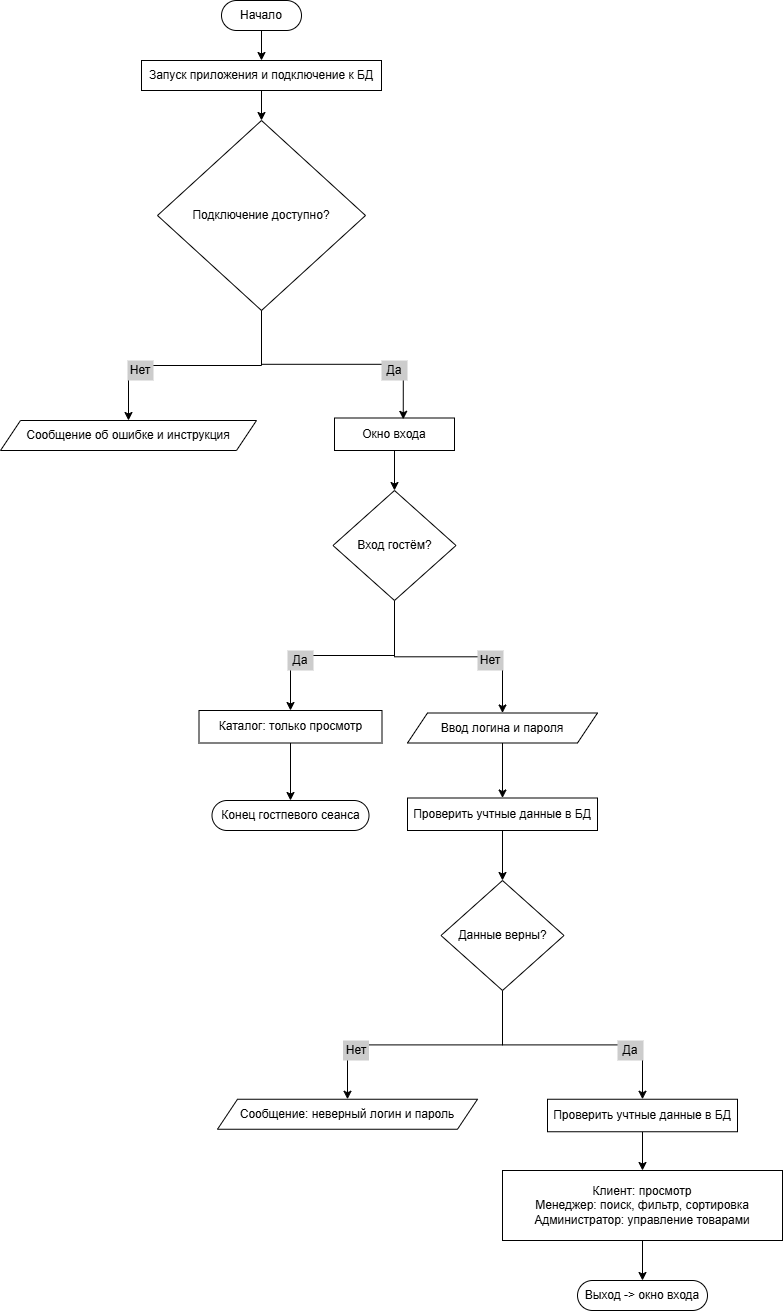

The diagram above was exported from draw.io. Its source (the exported page's mxGraphModel, read from the mxfile embedded in the PNG):
<mxGraphModel dx="1281" dy="756" grid="1" gridSize="10" guides="1" tooltips="1" connect="1" arrows="1" fold="1" page="1" pageScale="1" pageWidth="827" pageHeight="1169" math="0" shadow="0">
  <root>
    <mxCell id="0" />
    <mxCell id="1" parent="0" />
    <mxCell id="LqOFVpcnGbO_1HI_rtx--29" edge="1" parent="1" source="LqOFVpcnGbO_1HI_rtx--2" style="edgeStyle=orthogonalEdgeStyle;rounded=0;orthogonalLoop=1;jettySize=auto;html=1;exitX=0.5;exitY=1;exitDx=0;exitDy=0;entryX=0.5;entryY=0;entryDx=0;entryDy=0;" target="LqOFVpcnGbO_1HI_rtx--4">
      <mxGeometry relative="1" as="geometry" />
    </mxCell>
    <mxCell id="LqOFVpcnGbO_1HI_rtx--2" parent="1" style="rounded=0;whiteSpace=wrap;html=1;" value="Запуск приложения и подключение к БД" vertex="1">
      <mxGeometry height="30" width="240" x="294" y="70" as="geometry" />
    </mxCell>
    <mxCell id="LqOFVpcnGbO_1HI_rtx--28" edge="1" parent="1" source="LqOFVpcnGbO_1HI_rtx--3" style="edgeStyle=orthogonalEdgeStyle;rounded=0;orthogonalLoop=1;jettySize=auto;html=1;exitX=0.5;exitY=1;exitDx=0;exitDy=0;entryX=0.5;entryY=0;entryDx=0;entryDy=0;" target="LqOFVpcnGbO_1HI_rtx--2">
      <mxGeometry relative="1" as="geometry" />
    </mxCell>
    <mxCell id="LqOFVpcnGbO_1HI_rtx--3" parent="1" style="rounded=1;whiteSpace=wrap;html=1;arcSize=50;" value="Начало" vertex="1">
      <mxGeometry height="30" width="80" x="374" y="10" as="geometry" />
    </mxCell>
    <mxCell id="LqOFVpcnGbO_1HI_rtx--32" edge="1" parent="1" source="LqOFVpcnGbO_1HI_rtx--4" style="edgeStyle=orthogonalEdgeStyle;rounded=0;orthogonalLoop=1;jettySize=auto;html=1;exitX=0.5;exitY=1;exitDx=0;exitDy=0;entryX=0.5;entryY=0;entryDx=0;entryDy=0;" target="LqOFVpcnGbO_1HI_rtx--7">
      <mxGeometry relative="1" as="geometry" />
    </mxCell>
    <mxCell id="LqOFVpcnGbO_1HI_rtx--4" parent="1" style="rhombus;whiteSpace=wrap;html=1;" value="Подключение доступно?" vertex="1">
      <mxGeometry height="190" width="208" x="310" y="130" as="geometry" />
    </mxCell>
    <mxCell id="LqOFVpcnGbO_1HI_rtx--5" parent="1" style="text;html=1;whiteSpace=wrap;strokeColor=none;fillColor=#CCCCCC;align=center;verticalAlign=middle;rounded=0;" value="Нет" vertex="1">
      <mxGeometry height="20" width="26" x="280" y="370" as="geometry" />
    </mxCell>
    <mxCell id="LqOFVpcnGbO_1HI_rtx--7" parent="1" style="shape=parallelogram;perimeter=parallelogramPerimeter;whiteSpace=wrap;html=1;fixedSize=1;" value="Сообщение об ошибке и инструкция" vertex="1">
      <mxGeometry height="30" width="256" x="153" y="430" as="geometry" />
    </mxCell>
    <mxCell id="LqOFVpcnGbO_1HI_rtx--35" edge="1" parent="1" source="LqOFVpcnGbO_1HI_rtx--8" style="edgeStyle=orthogonalEdgeStyle;rounded=0;orthogonalLoop=1;jettySize=auto;html=1;exitX=0.5;exitY=1;exitDx=0;exitDy=0;entryX=0.5;entryY=0;entryDx=0;entryDy=0;" target="LqOFVpcnGbO_1HI_rtx--10">
      <mxGeometry relative="1" as="geometry" />
    </mxCell>
    <mxCell id="LqOFVpcnGbO_1HI_rtx--8" parent="1" style="rounded=0;whiteSpace=wrap;html=1;" value="Окно входа" vertex="1">
      <mxGeometry height="32.5" width="120" x="487" y="427.5" as="geometry" />
    </mxCell>
    <mxCell id="LqOFVpcnGbO_1HI_rtx--9" edge="1" parent="1" source="LqOFVpcnGbO_1HI_rtx--8" style="edgeStyle=orthogonalEdgeStyle;rounded=0;orthogonalLoop=1;jettySize=auto;html=1;exitX=0.5;exitY=1;exitDx=0;exitDy=0;" target="LqOFVpcnGbO_1HI_rtx--8">
      <mxGeometry relative="1" as="geometry" />
    </mxCell>
    <mxCell id="LqOFVpcnGbO_1HI_rtx--36" edge="1" parent="1" source="LqOFVpcnGbO_1HI_rtx--10" style="edgeStyle=orthogonalEdgeStyle;rounded=0;orthogonalLoop=1;jettySize=auto;html=1;exitX=0.5;exitY=1;exitDx=0;exitDy=0;entryX=0.5;entryY=0;entryDx=0;entryDy=0;" target="LqOFVpcnGbO_1HI_rtx--15">
      <mxGeometry relative="1" as="geometry" />
    </mxCell>
    <mxCell id="LqOFVpcnGbO_1HI_rtx--37" edge="1" parent="1" source="LqOFVpcnGbO_1HI_rtx--10" style="edgeStyle=orthogonalEdgeStyle;rounded=0;orthogonalLoop=1;jettySize=auto;html=1;exitX=0.5;exitY=1;exitDx=0;exitDy=0;entryX=0.5;entryY=0;entryDx=0;entryDy=0;" target="LqOFVpcnGbO_1HI_rtx--16">
      <mxGeometry relative="1" as="geometry" />
    </mxCell>
    <mxCell id="LqOFVpcnGbO_1HI_rtx--10" parent="1" style="rhombus;whiteSpace=wrap;html=1;" value="Вход гостём?" vertex="1">
      <mxGeometry height="110" width="123" x="485.5" y="500" as="geometry" />
    </mxCell>
    <mxCell id="LqOFVpcnGbO_1HI_rtx--11" parent="1" style="text;html=1;whiteSpace=wrap;strokeColor=none;fillColor=#CCCCCC;align=center;verticalAlign=middle;rounded=0;" value="Да" vertex="1">
      <mxGeometry height="20" width="26" x="440" y="660" as="geometry" />
    </mxCell>
    <mxCell id="LqOFVpcnGbO_1HI_rtx--12" parent="1" style="text;html=1;whiteSpace=wrap;strokeColor=none;fillColor=#CCCCCC;align=center;verticalAlign=middle;rounded=0;" value="Нет" vertex="1">
      <mxGeometry height="20" width="26" x="630" y="660" as="geometry" />
    </mxCell>
    <mxCell id="LqOFVpcnGbO_1HI_rtx--38" edge="1" parent="1" source="LqOFVpcnGbO_1HI_rtx--15" style="edgeStyle=orthogonalEdgeStyle;rounded=0;orthogonalLoop=1;jettySize=auto;html=1;exitX=0.5;exitY=1;exitDx=0;exitDy=0;entryX=0.5;entryY=0;entryDx=0;entryDy=0;" target="LqOFVpcnGbO_1HI_rtx--17">
      <mxGeometry relative="1" as="geometry" />
    </mxCell>
    <mxCell id="LqOFVpcnGbO_1HI_rtx--15" parent="1" style="rounded=0;whiteSpace=wrap;html=1;" value="Каталог: только просмотр" vertex="1">
      <mxGeometry height="32.5" width="183" x="351.5" y="720" as="geometry" />
    </mxCell>
    <mxCell id="LqOFVpcnGbO_1HI_rtx--39" edge="1" parent="1" source="LqOFVpcnGbO_1HI_rtx--16" style="edgeStyle=orthogonalEdgeStyle;rounded=0;orthogonalLoop=1;jettySize=auto;html=1;exitX=0.5;exitY=1;exitDx=0;exitDy=0;entryX=0.5;entryY=0;entryDx=0;entryDy=0;" target="LqOFVpcnGbO_1HI_rtx--18">
      <mxGeometry relative="1" as="geometry" />
    </mxCell>
    <mxCell id="LqOFVpcnGbO_1HI_rtx--16" parent="1" style="shape=parallelogram;perimeter=parallelogramPerimeter;whiteSpace=wrap;html=1;fixedSize=1;" value="Ввод логина и пароля" vertex="1">
      <mxGeometry height="30" width="190" x="560" y="722.5" as="geometry" />
    </mxCell>
    <mxCell id="LqOFVpcnGbO_1HI_rtx--17" parent="1" style="rounded=1;whiteSpace=wrap;html=1;arcSize=50;" value="Конец гостпевого сеанса" vertex="1">
      <mxGeometry height="30" width="157" x="364.5" y="810" as="geometry" />
    </mxCell>
    <mxCell id="LqOFVpcnGbO_1HI_rtx--40" edge="1" parent="1" source="LqOFVpcnGbO_1HI_rtx--18" style="edgeStyle=orthogonalEdgeStyle;rounded=0;orthogonalLoop=1;jettySize=auto;html=1;exitX=0.5;exitY=1;exitDx=0;exitDy=0;entryX=0.5;entryY=0;entryDx=0;entryDy=0;" target="LqOFVpcnGbO_1HI_rtx--19">
      <mxGeometry relative="1" as="geometry" />
    </mxCell>
    <mxCell id="LqOFVpcnGbO_1HI_rtx--18" parent="1" style="rounded=0;whiteSpace=wrap;html=1;" value="Проверить учтные данные в БД" vertex="1">
      <mxGeometry height="32.5" width="190" x="560" y="807.5" as="geometry" />
    </mxCell>
    <mxCell id="LqOFVpcnGbO_1HI_rtx--41" edge="1" parent="1" source="LqOFVpcnGbO_1HI_rtx--19" style="edgeStyle=orthogonalEdgeStyle;rounded=0;orthogonalLoop=1;jettySize=auto;html=1;exitX=0.5;exitY=1;exitDx=0;exitDy=0;entryX=0.5;entryY=0;entryDx=0;entryDy=0;" target="LqOFVpcnGbO_1HI_rtx--20">
      <mxGeometry relative="1" as="geometry" />
    </mxCell>
    <mxCell id="LqOFVpcnGbO_1HI_rtx--42" edge="1" parent="1" source="LqOFVpcnGbO_1HI_rtx--19" style="edgeStyle=orthogonalEdgeStyle;rounded=0;orthogonalLoop=1;jettySize=auto;html=1;exitX=0.5;exitY=1;exitDx=0;exitDy=0;entryX=0.5;entryY=0;entryDx=0;entryDy=0;" target="LqOFVpcnGbO_1HI_rtx--25">
      <mxGeometry relative="1" as="geometry" />
    </mxCell>
    <mxCell id="LqOFVpcnGbO_1HI_rtx--19" parent="1" style="rhombus;whiteSpace=wrap;html=1;" value="Данные верны?" vertex="1">
      <mxGeometry height="110" width="123" x="593.5" y="890" as="geometry" />
    </mxCell>
    <mxCell id="LqOFVpcnGbO_1HI_rtx--20" parent="1" style="shape=parallelogram;perimeter=parallelogramPerimeter;whiteSpace=wrap;html=1;fixedSize=1;" value="Сообщение: неверный логин и пароль" vertex="1">
      <mxGeometry height="30" width="260" x="370" y="1108.75" as="geometry" />
    </mxCell>
    <mxCell id="LqOFVpcnGbO_1HI_rtx--21" parent="1" style="text;html=1;whiteSpace=wrap;strokeColor=none;fillColor=#CCCCCC;align=center;verticalAlign=middle;rounded=0;" value="Нет" vertex="1">
      <mxGeometry height="20" width="26" x="495.5" y="1050" as="geometry" />
    </mxCell>
    <mxCell id="LqOFVpcnGbO_1HI_rtx--22" parent="1" style="text;html=1;whiteSpace=wrap;strokeColor=none;fillColor=#CCCCCC;align=center;verticalAlign=middle;rounded=0;" value="Да" vertex="1">
      <mxGeometry height="20" width="26" x="770" y="1050" as="geometry" />
    </mxCell>
    <mxCell id="LqOFVpcnGbO_1HI_rtx--44" edge="1" parent="1" source="LqOFVpcnGbO_1HI_rtx--25" style="edgeStyle=orthogonalEdgeStyle;rounded=0;orthogonalLoop=1;jettySize=auto;html=1;exitX=0.5;exitY=1;exitDx=0;exitDy=0;entryX=0.5;entryY=0;entryDx=0;entryDy=0;" target="LqOFVpcnGbO_1HI_rtx--26">
      <mxGeometry relative="1" as="geometry" />
    </mxCell>
    <mxCell id="LqOFVpcnGbO_1HI_rtx--25" parent="1" style="rounded=0;whiteSpace=wrap;html=1;" value="Проверить учтные данные в БД" vertex="1">
      <mxGeometry height="32.5" width="190" x="700" y="1108.75" as="geometry" />
    </mxCell>
    <mxCell id="LqOFVpcnGbO_1HI_rtx--45" edge="1" parent="1" source="LqOFVpcnGbO_1HI_rtx--26" style="edgeStyle=orthogonalEdgeStyle;rounded=0;orthogonalLoop=1;jettySize=auto;html=1;exitX=0.5;exitY=1;exitDx=0;exitDy=0;entryX=0.5;entryY=0;entryDx=0;entryDy=0;" target="LqOFVpcnGbO_1HI_rtx--27">
      <mxGeometry relative="1" as="geometry" />
    </mxCell>
    <mxCell id="LqOFVpcnGbO_1HI_rtx--26" parent="1" style="rounded=0;whiteSpace=wrap;html=1;" value="Клиент: просмотр&lt;div&gt;Менеджер: поиск, фильтр, сортировка&lt;/div&gt;&lt;div&gt;Администратор: управление товарами&lt;/div&gt;" vertex="1">
      <mxGeometry height="70" width="280" x="655" y="1180" as="geometry" />
    </mxCell>
    <mxCell id="LqOFVpcnGbO_1HI_rtx--27" parent="1" style="rounded=1;whiteSpace=wrap;html=1;arcSize=50;" value="Выход -&amp;gt; окно входа" vertex="1">
      <mxGeometry height="30" width="130" x="730" y="1290" as="geometry" />
    </mxCell>
    <mxCell id="LqOFVpcnGbO_1HI_rtx--33" edge="1" parent="1" source="LqOFVpcnGbO_1HI_rtx--4" style="edgeStyle=orthogonalEdgeStyle;rounded=0;orthogonalLoop=1;jettySize=auto;html=1;exitX=0.5;exitY=1;exitDx=0;exitDy=0;entryX=0.573;entryY=0.04;entryDx=0;entryDy=0;entryPerimeter=0;" target="LqOFVpcnGbO_1HI_rtx--8">
      <mxGeometry relative="1" as="geometry" />
    </mxCell>
    <mxCell id="LqOFVpcnGbO_1HI_rtx--6" parent="1" style="text;html=1;whiteSpace=wrap;strokeColor=none;fillColor=#CCCCCC;align=center;verticalAlign=middle;rounded=0;" value="Да" vertex="1">
      <mxGeometry height="20" width="26" x="534" y="370" as="geometry" />
    </mxCell>
  </root>
</mxGraphModel>